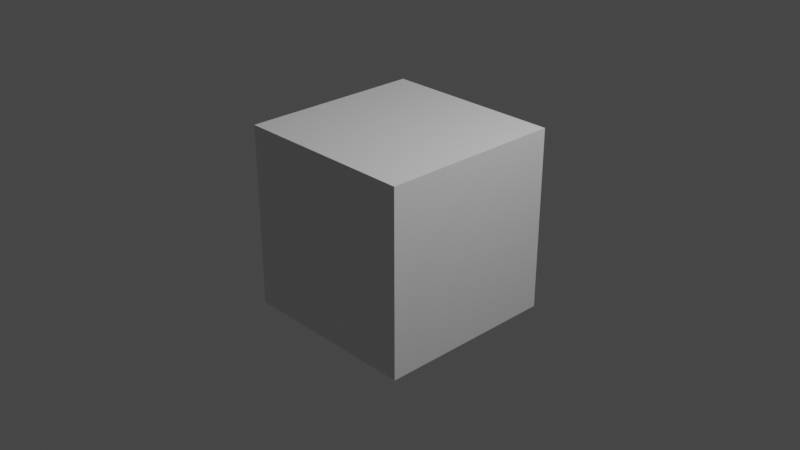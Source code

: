 # Source: qdnu_project.blend  (saved by Blender 3.4.6; exported with 4.5.12 LTS)
import bpy
from mathutils import Matrix  # noqa: F401  (used for matrix-valued properties, if any)

bpy.ops.wm.read_factory_settings(use_empty=True)
scene = bpy.context.scene
scene.name = 'Scene'

# ---- collections
col_collection = bpy.data.collections.new('Collection'); scene.collection.children.link(col_collection)

# ---- materials (node trees are filled in below, after node groups)
mat_material = bpy.data.materials.new('Material')
mat_material.alpha_threshold = 0.0
mat_material.use_transparent_shadow = False
mat_material.roughness = 0.5
mat_material.line_color = (0.0, 0.0, 0.0, 1.0)

# ---- material node trees
mat_material.use_nodes = True; mat_material.node_tree.nodes.clear()
_N = mat_material.node_tree.nodes; _L = mat_material.node_tree.links
n0 = _N.new('ShaderNodeOutputMaterial'); n0.name = 'Material Output'; n0.location = (300, 300)
n1 = _N.new('ShaderNodeBsdfPrincipled'); n1.name = 'Principled BSDF'; n1.location = (10, 300)
n1.distribution = 'GGX'
n1.subsurface_method = 'RANDOM_WALK_SKIN'
n1.inputs[3].default_value = 1.45
n1.inputs[27].default_value = (0.0, 0.0, 0.0, 1.0)
n1.inputs[28].default_value = 1.0
_L.new(n1.outputs[0], n0.inputs[0])
n0.is_active_output = True

# ---- world
world_world = bpy.data.worlds.new('World'); scene.world = world_world
world_world.use_nodes = True; world_world.node_tree.nodes.clear()
_N = world_world.node_tree.nodes; _L = world_world.node_tree.links
n0 = _N.new('ShaderNodeOutputWorld'); n0.name = 'World Output'; n0.location = (300, 300)
n1 = _N.new('ShaderNodeBackground'); n1.name = 'Background'; n1.location = (10, 300)
n1.inputs[0].default_value = (0.05088, 0.05088, 0.05088, 1.0)
_L.new(n1.outputs[0], n0.inputs[0])
n0.is_active_output = True
world_world.color = (0.05088, 0.05088, 0.05088)
world_world.use_sun_shadow = False
world_world.sun_shadow_jitter_overblur = 0.0

# ---- cameras
cam_camera = bpy.data.cameras.new('Camera')
cam_camera.clip_end = 100.0
cam_camera.ortho_scale = 7.314

# ---- lights
light_light = bpy.data.lights.new('Light', 'POINT')
light_light.transmission_factor = 0.0
light_light.energy = 1000.0
light_light.shadow_soft_size = 0.1
light_light.shadow_maximum_resolution = 0.006
light_light.use_absolute_resolution = True

# ---- meshes
me_cube = bpy.data.meshes.new('Cube')
me_cube.from_pydata([(1.0, 1.0, 1.0), (1.0, 1.0, -1.0), (1.0, -1.0, 1.0), (1.0, -1.0, -1.0), (-1.0, 1.0, 1.0), (-1.0, 1.0, -1.0), (-1.0, -1.0, 1.0), (-1.0, -1.0, -1.0)], [], [(0, 4, 6, 2), (3, 2, 6, 7), (7, 6, 4, 5), (5, 1, 3, 7), (1, 0, 2, 3), (5, 4, 0, 1)])
_uv = me_cube.uv_layers.new(name='UVMap')
_uv.uv.foreach_set('vector', [0.625, 0.5, 0.875, 0.5, 0.875, 0.75, 0.625, 0.75, 0.375, 0.75, 0.625, 0.75, 0.625, 1.0, 0.375, 1.0, 0.375, 0.0, 0.625, 0.0, 0.625, 0.25, 0.375, 0.25, 0.125, 0.5, 0.375, 0.5, 0.375, 0.75, 0.125, 0.75, 0.375, 0.5, 0.625, 0.5, 0.625, 0.75, 0.375, 0.75, 0.375, 0.25, 0.625, 0.25, 0.625, 0.5, 0.375, 0.5])
me_cube.materials.append(mat_material)
me_cube.use_mirror_vertex_groups = False
me_cube.update()

# ---- objects
ob_cube = bpy.data.objects.new('Cube', me_cube)
ob_light = bpy.data.objects.new('Light', light_light)
ob_camera = bpy.data.objects.new('Camera', cam_camera)

# ---- transforms, parenting, visibility, modifiers, constraints
ob_cube.location = (0.0, 0.0, 0.0)
ob_cube.lock_rotations_4d = False
ob_cube.empty_display_type = 'ARROWS'
ob_cube.lineart.crease_threshold = 0.0
ob_light.location = (4.076, 1.005, 5.904)
ob_light.rotation_euler = (0.6503, 0.05522, 1.866)
ob_light.lock_rotations_4d = False
ob_light.empty_display_type = 'ARROWS'
ob_light.color = (0.0, 0.0, 0.0, 0.0)
ob_light.lineart.crease_threshold = 0.0
ob_camera.location = (7.359, -6.926, 4.958)
ob_camera.rotation_euler = (1.109, 0.0, 0.8149)
ob_camera.lock_rotations_4d = False
ob_camera.empty_display_type = 'ARROWS'
ob_camera.color = (0.0, 0.0, 0.0, 0.0)
ob_camera.display_type = 'WIRE'
ob_camera.lineart.crease_threshold = 0.0

# ---- collection membership
col_collection.objects.link(ob_cube)
col_collection.objects.link(ob_light)
col_collection.objects.link(ob_camera)

# ---- scene / render settings (as saved in the file)
scene.camera = ob_camera
scene.frame_start = 1; scene.frame_end = 250; scene.frame_set(1)
scene.render.engine = 'BLENDER_EEVEE_NEXT'
scene.cycles.sampling_pattern = 'TABULATED_SOBOL'
scene.cycles.use_light_tree = False
scene.view_settings.view_transform = 'Filmic'
bpy.context.view_layer.update()

